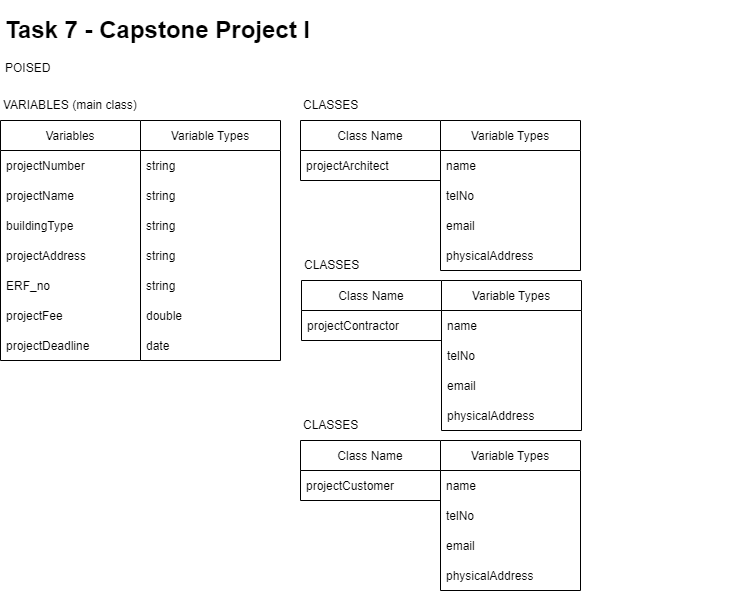

The diagram above was exported from draw.io. Its source (the exported page's mxGraphModel, read from the mxfile embedded in the PNG):
<mxGraphModel dx="868" dy="450" grid="1" gridSize="10" guides="1" tooltips="1" connect="1" arrows="1" fold="1" page="1" pageScale="1" pageWidth="850" pageHeight="1100" math="0" shadow="0">
  <root>
    <mxCell id="0" />
    <mxCell id="1" parent="0" />
    <mxCell id="ErkGzvj4GzeaBaT_xq51-1" value="&lt;h1&gt;Task 7 - Capstone Project I&lt;/h1&gt;&lt;div&gt;POISED&lt;/div&gt;" style="text;html=1;strokeColor=none;fillColor=none;spacing=5;spacingTop=-20;whiteSpace=wrap;overflow=hidden;rounded=0;align=left;" vertex="1" parent="1">
      <mxGeometry x="10" y="10" width="750" height="120" as="geometry" />
    </mxCell>
    <mxCell id="ErkGzvj4GzeaBaT_xq51-2" value="Variables" style="swimlane;fontStyle=0;childLayout=stackLayout;horizontal=1;startSize=30;horizontalStack=0;resizeParent=1;resizeParentMax=0;resizeLast=0;collapsible=1;marginBottom=0;" vertex="1" parent="1">
      <mxGeometry x="10" y="120" width="140" height="240" as="geometry" />
    </mxCell>
    <mxCell id="ErkGzvj4GzeaBaT_xq51-3" value="projectNumber" style="text;strokeColor=none;fillColor=none;align=left;verticalAlign=middle;spacingLeft=4;spacingRight=4;overflow=hidden;points=[[0,0.5],[1,0.5]];portConstraint=eastwest;rotatable=0;" vertex="1" parent="ErkGzvj4GzeaBaT_xq51-2">
      <mxGeometry y="30" width="140" height="30" as="geometry" />
    </mxCell>
    <mxCell id="ErkGzvj4GzeaBaT_xq51-4" value="projectName" style="text;strokeColor=none;fillColor=none;align=left;verticalAlign=middle;spacingLeft=4;spacingRight=4;overflow=hidden;points=[[0,0.5],[1,0.5]];portConstraint=eastwest;rotatable=0;" vertex="1" parent="ErkGzvj4GzeaBaT_xq51-2">
      <mxGeometry y="60" width="140" height="30" as="geometry" />
    </mxCell>
    <mxCell id="ErkGzvj4GzeaBaT_xq51-5" value="buildingType" style="text;strokeColor=none;fillColor=none;align=left;verticalAlign=middle;spacingLeft=4;spacingRight=4;overflow=hidden;points=[[0,0.5],[1,0.5]];portConstraint=eastwest;rotatable=0;" vertex="1" parent="ErkGzvj4GzeaBaT_xq51-2">
      <mxGeometry y="90" width="140" height="30" as="geometry" />
    </mxCell>
    <mxCell id="ErkGzvj4GzeaBaT_xq51-9" value="projectAddress" style="text;strokeColor=none;fillColor=none;align=left;verticalAlign=middle;spacingLeft=4;spacingRight=4;overflow=hidden;points=[[0,0.5],[1,0.5]];portConstraint=eastwest;rotatable=0;" vertex="1" parent="ErkGzvj4GzeaBaT_xq51-2">
      <mxGeometry y="120" width="140" height="30" as="geometry" />
    </mxCell>
    <mxCell id="ErkGzvj4GzeaBaT_xq51-8" value="ERF_no" style="text;strokeColor=none;fillColor=none;align=left;verticalAlign=middle;spacingLeft=4;spacingRight=4;overflow=hidden;points=[[0,0.5],[1,0.5]];portConstraint=eastwest;rotatable=0;" vertex="1" parent="ErkGzvj4GzeaBaT_xq51-2">
      <mxGeometry y="150" width="140" height="30" as="geometry" />
    </mxCell>
    <mxCell id="ErkGzvj4GzeaBaT_xq51-10" value="projectFee" style="text;strokeColor=none;fillColor=none;align=left;verticalAlign=middle;spacingLeft=4;spacingRight=4;overflow=hidden;points=[[0,0.5],[1,0.5]];portConstraint=eastwest;rotatable=0;" vertex="1" parent="ErkGzvj4GzeaBaT_xq51-2">
      <mxGeometry y="180" width="140" height="30" as="geometry" />
    </mxCell>
    <mxCell id="ErkGzvj4GzeaBaT_xq51-11" value="projectDeadline" style="text;strokeColor=none;fillColor=none;align=left;verticalAlign=middle;spacingLeft=4;spacingRight=4;overflow=hidden;points=[[0,0.5],[1,0.5]];portConstraint=eastwest;rotatable=0;" vertex="1" parent="ErkGzvj4GzeaBaT_xq51-2">
      <mxGeometry y="210" width="140" height="30" as="geometry" />
    </mxCell>
    <mxCell id="ErkGzvj4GzeaBaT_xq51-6" value="VARIABLES (main class)" style="text;html=1;strokeColor=none;fillColor=none;align=left;verticalAlign=middle;whiteSpace=wrap;rounded=0;" vertex="1" parent="1">
      <mxGeometry x="11" y="90" width="320" height="30" as="geometry" />
    </mxCell>
    <mxCell id="ErkGzvj4GzeaBaT_xq51-13" value="Variable Types" style="swimlane;fontStyle=0;childLayout=stackLayout;horizontal=1;startSize=30;horizontalStack=0;resizeParent=1;resizeParentMax=0;resizeLast=0;collapsible=1;marginBottom=0;" vertex="1" parent="1">
      <mxGeometry x="150" y="120" width="140" height="240" as="geometry" />
    </mxCell>
    <mxCell id="ErkGzvj4GzeaBaT_xq51-14" value="string" style="text;strokeColor=none;fillColor=none;align=left;verticalAlign=middle;spacingLeft=4;spacingRight=4;overflow=hidden;points=[[0,0.5],[1,0.5]];portConstraint=eastwest;rotatable=0;" vertex="1" parent="ErkGzvj4GzeaBaT_xq51-13">
      <mxGeometry y="30" width="140" height="30" as="geometry" />
    </mxCell>
    <mxCell id="ErkGzvj4GzeaBaT_xq51-15" value="string" style="text;strokeColor=none;fillColor=none;align=left;verticalAlign=middle;spacingLeft=4;spacingRight=4;overflow=hidden;points=[[0,0.5],[1,0.5]];portConstraint=eastwest;rotatable=0;" vertex="1" parent="ErkGzvj4GzeaBaT_xq51-13">
      <mxGeometry y="60" width="140" height="30" as="geometry" />
    </mxCell>
    <mxCell id="ErkGzvj4GzeaBaT_xq51-16" value="string" style="text;strokeColor=none;fillColor=none;align=left;verticalAlign=middle;spacingLeft=4;spacingRight=4;overflow=hidden;points=[[0,0.5],[1,0.5]];portConstraint=eastwest;rotatable=0;" vertex="1" parent="ErkGzvj4GzeaBaT_xq51-13">
      <mxGeometry y="90" width="140" height="30" as="geometry" />
    </mxCell>
    <mxCell id="ErkGzvj4GzeaBaT_xq51-17" value="string" style="text;strokeColor=none;fillColor=none;align=left;verticalAlign=middle;spacingLeft=4;spacingRight=4;overflow=hidden;points=[[0,0.5],[1,0.5]];portConstraint=eastwest;rotatable=0;" vertex="1" parent="ErkGzvj4GzeaBaT_xq51-13">
      <mxGeometry y="120" width="140" height="30" as="geometry" />
    </mxCell>
    <mxCell id="ErkGzvj4GzeaBaT_xq51-18" value="string" style="text;strokeColor=none;fillColor=none;align=left;verticalAlign=middle;spacingLeft=4;spacingRight=4;overflow=hidden;points=[[0,0.5],[1,0.5]];portConstraint=eastwest;rotatable=0;" vertex="1" parent="ErkGzvj4GzeaBaT_xq51-13">
      <mxGeometry y="150" width="140" height="30" as="geometry" />
    </mxCell>
    <mxCell id="ErkGzvj4GzeaBaT_xq51-19" value="double" style="text;strokeColor=none;fillColor=none;align=left;verticalAlign=middle;spacingLeft=4;spacingRight=4;overflow=hidden;points=[[0,0.5],[1,0.5]];portConstraint=eastwest;rotatable=0;" vertex="1" parent="ErkGzvj4GzeaBaT_xq51-13">
      <mxGeometry y="180" width="140" height="30" as="geometry" />
    </mxCell>
    <mxCell id="ErkGzvj4GzeaBaT_xq51-20" value="date" style="text;strokeColor=none;fillColor=none;align=left;verticalAlign=middle;spacingLeft=4;spacingRight=4;overflow=hidden;points=[[0,0.5],[1,0.5]];portConstraint=eastwest;rotatable=0;" vertex="1" parent="ErkGzvj4GzeaBaT_xq51-13">
      <mxGeometry y="210" width="140" height="30" as="geometry" />
    </mxCell>
    <mxCell id="ErkGzvj4GzeaBaT_xq51-21" value="Class Name" style="swimlane;fontStyle=0;childLayout=stackLayout;horizontal=1;startSize=30;horizontalStack=0;resizeParent=1;resizeParentMax=0;resizeLast=0;collapsible=1;marginBottom=0;" vertex="1" parent="1">
      <mxGeometry x="310" y="120" width="140" height="60" as="geometry" />
    </mxCell>
    <mxCell id="ErkGzvj4GzeaBaT_xq51-22" value="projectArchitect" style="text;strokeColor=none;fillColor=none;align=left;verticalAlign=middle;spacingLeft=4;spacingRight=4;overflow=hidden;points=[[0,0.5],[1,0.5]];portConstraint=eastwest;rotatable=0;" vertex="1" parent="ErkGzvj4GzeaBaT_xq51-21">
      <mxGeometry y="30" width="140" height="30" as="geometry" />
    </mxCell>
    <mxCell id="ErkGzvj4GzeaBaT_xq51-29" value="CLASSES" style="text;html=1;strokeColor=none;fillColor=none;align=left;verticalAlign=middle;whiteSpace=wrap;rounded=0;" vertex="1" parent="1">
      <mxGeometry x="311" y="90" width="320" height="30" as="geometry" />
    </mxCell>
    <mxCell id="ErkGzvj4GzeaBaT_xq51-30" value="Variable Types" style="swimlane;fontStyle=0;childLayout=stackLayout;horizontal=1;startSize=30;horizontalStack=0;resizeParent=1;resizeParentMax=0;resizeLast=0;collapsible=1;marginBottom=0;" vertex="1" parent="1">
      <mxGeometry x="450" y="120" width="140" height="150" as="geometry" />
    </mxCell>
    <mxCell id="ErkGzvj4GzeaBaT_xq51-31" value="name" style="text;strokeColor=none;fillColor=none;align=left;verticalAlign=middle;spacingLeft=4;spacingRight=4;overflow=hidden;points=[[0,0.5],[1,0.5]];portConstraint=eastwest;rotatable=0;" vertex="1" parent="ErkGzvj4GzeaBaT_xq51-30">
      <mxGeometry y="30" width="140" height="30" as="geometry" />
    </mxCell>
    <mxCell id="ErkGzvj4GzeaBaT_xq51-32" value="telNo" style="text;strokeColor=none;fillColor=none;align=left;verticalAlign=middle;spacingLeft=4;spacingRight=4;overflow=hidden;points=[[0,0.5],[1,0.5]];portConstraint=eastwest;rotatable=0;" vertex="1" parent="ErkGzvj4GzeaBaT_xq51-30">
      <mxGeometry y="60" width="140" height="30" as="geometry" />
    </mxCell>
    <mxCell id="ErkGzvj4GzeaBaT_xq51-33" value="email" style="text;strokeColor=none;fillColor=none;align=left;verticalAlign=middle;spacingLeft=4;spacingRight=4;overflow=hidden;points=[[0,0.5],[1,0.5]];portConstraint=eastwest;rotatable=0;" vertex="1" parent="ErkGzvj4GzeaBaT_xq51-30">
      <mxGeometry y="90" width="140" height="30" as="geometry" />
    </mxCell>
    <mxCell id="ErkGzvj4GzeaBaT_xq51-34" value="physicalAddress" style="text;strokeColor=none;fillColor=none;align=left;verticalAlign=middle;spacingLeft=4;spacingRight=4;overflow=hidden;points=[[0,0.5],[1,0.5]];portConstraint=eastwest;rotatable=0;" vertex="1" parent="ErkGzvj4GzeaBaT_xq51-30">
      <mxGeometry y="120" width="140" height="30" as="geometry" />
    </mxCell>
    <mxCell id="ErkGzvj4GzeaBaT_xq51-38" value="Class Name" style="swimlane;fontStyle=0;childLayout=stackLayout;horizontal=1;startSize=30;horizontalStack=0;resizeParent=1;resizeParentMax=0;resizeLast=0;collapsible=1;marginBottom=0;" vertex="1" parent="1">
      <mxGeometry x="311" y="280" width="140" height="60" as="geometry" />
    </mxCell>
    <mxCell id="ErkGzvj4GzeaBaT_xq51-39" value="projectContractor" style="text;strokeColor=none;fillColor=none;align=left;verticalAlign=middle;spacingLeft=4;spacingRight=4;overflow=hidden;points=[[0,0.5],[1,0.5]];portConstraint=eastwest;rotatable=0;" vertex="1" parent="ErkGzvj4GzeaBaT_xq51-38">
      <mxGeometry y="30" width="140" height="30" as="geometry" />
    </mxCell>
    <mxCell id="ErkGzvj4GzeaBaT_xq51-40" value="CLASSES" style="text;html=1;strokeColor=none;fillColor=none;align=left;verticalAlign=middle;whiteSpace=wrap;rounded=0;" vertex="1" parent="1">
      <mxGeometry x="312" y="250" width="320" height="30" as="geometry" />
    </mxCell>
    <mxCell id="ErkGzvj4GzeaBaT_xq51-41" value="Variable Types" style="swimlane;fontStyle=0;childLayout=stackLayout;horizontal=1;startSize=30;horizontalStack=0;resizeParent=1;resizeParentMax=0;resizeLast=0;collapsible=1;marginBottom=0;" vertex="1" parent="1">
      <mxGeometry x="451" y="280" width="140" height="150" as="geometry" />
    </mxCell>
    <mxCell id="ErkGzvj4GzeaBaT_xq51-42" value="name" style="text;strokeColor=none;fillColor=none;align=left;verticalAlign=middle;spacingLeft=4;spacingRight=4;overflow=hidden;points=[[0,0.5],[1,0.5]];portConstraint=eastwest;rotatable=0;" vertex="1" parent="ErkGzvj4GzeaBaT_xq51-41">
      <mxGeometry y="30" width="140" height="30" as="geometry" />
    </mxCell>
    <mxCell id="ErkGzvj4GzeaBaT_xq51-43" value="telNo" style="text;strokeColor=none;fillColor=none;align=left;verticalAlign=middle;spacingLeft=4;spacingRight=4;overflow=hidden;points=[[0,0.5],[1,0.5]];portConstraint=eastwest;rotatable=0;" vertex="1" parent="ErkGzvj4GzeaBaT_xq51-41">
      <mxGeometry y="60" width="140" height="30" as="geometry" />
    </mxCell>
    <mxCell id="ErkGzvj4GzeaBaT_xq51-44" value="email" style="text;strokeColor=none;fillColor=none;align=left;verticalAlign=middle;spacingLeft=4;spacingRight=4;overflow=hidden;points=[[0,0.5],[1,0.5]];portConstraint=eastwest;rotatable=0;" vertex="1" parent="ErkGzvj4GzeaBaT_xq51-41">
      <mxGeometry y="90" width="140" height="30" as="geometry" />
    </mxCell>
    <mxCell id="ErkGzvj4GzeaBaT_xq51-45" value="physicalAddress" style="text;strokeColor=none;fillColor=none;align=left;verticalAlign=middle;spacingLeft=4;spacingRight=4;overflow=hidden;points=[[0,0.5],[1,0.5]];portConstraint=eastwest;rotatable=0;" vertex="1" parent="ErkGzvj4GzeaBaT_xq51-41">
      <mxGeometry y="120" width="140" height="30" as="geometry" />
    </mxCell>
    <mxCell id="ErkGzvj4GzeaBaT_xq51-46" value="Class Name" style="swimlane;fontStyle=0;childLayout=stackLayout;horizontal=1;startSize=30;horizontalStack=0;resizeParent=1;resizeParentMax=0;resizeLast=0;collapsible=1;marginBottom=0;" vertex="1" parent="1">
      <mxGeometry x="310" y="440" width="140" height="60" as="geometry" />
    </mxCell>
    <mxCell id="ErkGzvj4GzeaBaT_xq51-47" value="projectCustomer" style="text;strokeColor=none;fillColor=none;align=left;verticalAlign=middle;spacingLeft=4;spacingRight=4;overflow=hidden;points=[[0,0.5],[1,0.5]];portConstraint=eastwest;rotatable=0;" vertex="1" parent="ErkGzvj4GzeaBaT_xq51-46">
      <mxGeometry y="30" width="140" height="30" as="geometry" />
    </mxCell>
    <mxCell id="ErkGzvj4GzeaBaT_xq51-48" value="CLASSES" style="text;html=1;strokeColor=none;fillColor=none;align=left;verticalAlign=middle;whiteSpace=wrap;rounded=0;" vertex="1" parent="1">
      <mxGeometry x="311" y="410" width="320" height="30" as="geometry" />
    </mxCell>
    <mxCell id="ErkGzvj4GzeaBaT_xq51-49" value="Variable Types" style="swimlane;fontStyle=0;childLayout=stackLayout;horizontal=1;startSize=30;horizontalStack=0;resizeParent=1;resizeParentMax=0;resizeLast=0;collapsible=1;marginBottom=0;" vertex="1" parent="1">
      <mxGeometry x="450" y="440" width="140" height="150" as="geometry" />
    </mxCell>
    <mxCell id="ErkGzvj4GzeaBaT_xq51-50" value="name" style="text;strokeColor=none;fillColor=none;align=left;verticalAlign=middle;spacingLeft=4;spacingRight=4;overflow=hidden;points=[[0,0.5],[1,0.5]];portConstraint=eastwest;rotatable=0;" vertex="1" parent="ErkGzvj4GzeaBaT_xq51-49">
      <mxGeometry y="30" width="140" height="30" as="geometry" />
    </mxCell>
    <mxCell id="ErkGzvj4GzeaBaT_xq51-51" value="telNo" style="text;strokeColor=none;fillColor=none;align=left;verticalAlign=middle;spacingLeft=4;spacingRight=4;overflow=hidden;points=[[0,0.5],[1,0.5]];portConstraint=eastwest;rotatable=0;" vertex="1" parent="ErkGzvj4GzeaBaT_xq51-49">
      <mxGeometry y="60" width="140" height="30" as="geometry" />
    </mxCell>
    <mxCell id="ErkGzvj4GzeaBaT_xq51-52" value="email" style="text;strokeColor=none;fillColor=none;align=left;verticalAlign=middle;spacingLeft=4;spacingRight=4;overflow=hidden;points=[[0,0.5],[1,0.5]];portConstraint=eastwest;rotatable=0;" vertex="1" parent="ErkGzvj4GzeaBaT_xq51-49">
      <mxGeometry y="90" width="140" height="30" as="geometry" />
    </mxCell>
    <mxCell id="ErkGzvj4GzeaBaT_xq51-53" value="physicalAddress" style="text;strokeColor=none;fillColor=none;align=left;verticalAlign=middle;spacingLeft=4;spacingRight=4;overflow=hidden;points=[[0,0.5],[1,0.5]];portConstraint=eastwest;rotatable=0;" vertex="1" parent="ErkGzvj4GzeaBaT_xq51-49">
      <mxGeometry y="120" width="140" height="30" as="geometry" />
    </mxCell>
  </root>
</mxGraphModel>